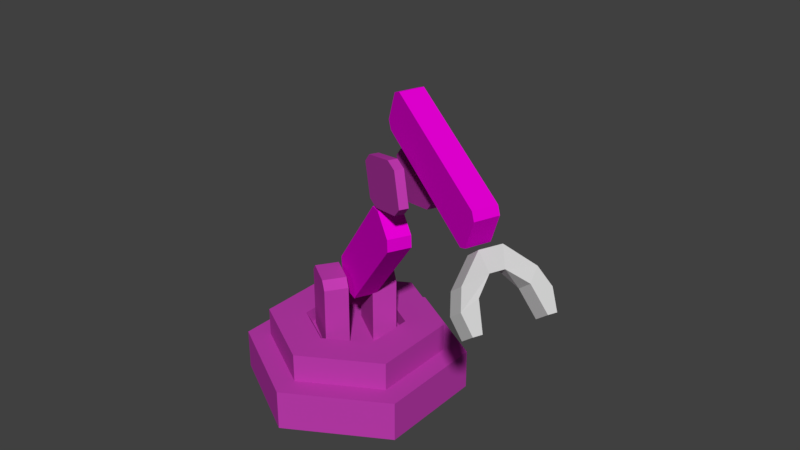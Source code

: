 # Source: inserter.blend  (saved by Blender 2.78.0; exported with 4.5.12 LTS)
import bpy
from mathutils import Matrix  # noqa: F401  (used for matrix-valued properties, if any)

bpy.ops.wm.read_factory_settings(use_empty=True)
scene = bpy.context.scene
scene.name = 'Scene'

# ---- collections
col_collection_1 = bpy.data.collections.new('Collection 1'); scene.collection.children.link(col_collection_1)

# ---- materials (node trees are filled in below, after node groups)
mat_material_006 = bpy.data.materials.new('Material.006')
mat_material_006.alpha_threshold = 0.0
mat_material_006.use_transparent_shadow = False
mat_material_006.diffuse_color = (0.5173, 0.04506, 0.4285, 1.0)
mat_material_006.roughness = 0.5
mat_material = bpy.data.materials.new('Material')
mat_material.alpha_threshold = 0.0
mat_material.use_transparent_shadow = False
mat_material.diffuse_color = (0.8, 0.0, 0.6717, 1.0)
mat_material.roughness = 0.5
mat_material.specular_intensity = 0.005263
mat_material_007 = bpy.data.materials.new('Material.007')
mat_material_007.alpha_threshold = 0.0
mat_material_007.use_transparent_shadow = False
mat_material_007.diffuse_color = (0.65, 0.65, 0.65, 1.0)
mat_material_007.roughness = 0.5
mat_material_007.specular_intensity = 1.0

# ---- material node trees

# ---- world
world_world = bpy.data.worlds.new('World'); scene.world = world_world
world_world.color = (0.05088, 0.05088, 0.05088)
world_world.use_sun_shadow = False
world_world.sun_shadow_jitter_overblur = 0.0
world_world.cycles.sampling_method = 'MANUAL'

# ---- meshes
me_cylinder_001 = bpy.data.meshes.new('Cylinder.001')
me_cylinder_001.from_pydata([(0.2956, -1.292e-08, 0.0501), (0.2956, -1.292e-08, -0.03706), (0.1478, -0.256, 0.0501), (0.1478, -0.256, -0.03706), (-0.1478, -0.256, 0.0501), (-0.1478, -0.256, -0.03706), (-0.2956, 3.877e-08, 0.0501), (-0.2956, 3.877e-08, -0.03706), (-0.1478, 0.256, 0.0501), (-0.1478, 0.256, -0.03706), (0.1478, 0.256, 0.0501), (0.1478, 0.256, -0.03706), (0.1987, -0.1297, -0.03706), (0.1987, 0.1297, -0.03706), (-0.1987, -0.1297, -0.03706), (-0.1987, 0.1297, -0.03706), (0.06623, 0.1297, -0.03706), (-0.06623, 0.1297, -0.03706), (0.06623, -0.1297, -0.03706), (-0.06623, -0.1297, -0.03706), (0.3305, -0.5725, -0.1215), (0.661, -3.193e-08, -0.1215), (0.3305, 0.5725, -0.1215), (0.3305, 0.5725, -0.3652), (-0.3305, 0.5725, -0.3652), (-0.3305, 0.5725, -0.1215), (0.5212, -2.647e-08, 0.0501), (0.2606, -0.4513, 0.0501), (-0.2606, -0.4513, 0.0501), (-0.5212, 6.465e-08, 0.0501), (-0.2606, 0.4513, 0.0501), (0.2606, 0.4513, 0.0501), (0.5212, -2.61e-08, -0.1215), (0.2606, -0.4513, -0.1215), (-0.2606, -0.4513, -0.1215), (-0.5212, 6.503e-08, -0.1215), (-0.2606, 0.4513, -0.1215), (0.2606, 0.4513, -0.1215), (0.3974, -1.708e-08, -0.3652), (0.1987, -0.3441, -0.3652), (-0.1987, -0.3441, -0.3652), (-0.3974, 5.239e-08, -0.3652), (-0.1987, 0.3441, -0.3652), (0.1987, 0.3441, -0.3652), (0.5212, -2.61e-08, -0.3652), (0.2606, 0.4513, -0.3652), (0.2606, -0.4513, -0.3652), (-0.2606, -0.4513, -0.3652), (-0.5212, 6.503e-08, -0.3652), (-0.2606, 0.4513, -0.3652), (-0.3305, -0.5725, -0.1215), (-0.661, 8.365e-08, -0.1215), (0.661, -3.193e-08, -0.3652), (0.3305, -0.5725, -0.3652), (-0.3305, -0.5725, -0.3652), (-0.661, 8.365e-08, -0.3652)], [], [(0, 1, 3, 2), (2, 3, 5, 4), (4, 5, 7, 6), (6, 7, 9, 8), (8, 9, 11, 10), (10, 11, 1, 0), (2, 4, 28, 27), (1, 11, 13, 12, 3), (9, 15, 17, 16, 13, 11), (5, 3, 12, 18, 19, 14), (17, 19, 18, 16), (12, 13, 16, 18), (14, 19, 17, 15), (25, 22, 23, 24), (4, 6, 29, 28), (49, 48, 55, 24), (0, 2, 27, 26), (6, 8, 30, 29), (37, 32, 21, 22), (30, 31, 37, 36), (26, 27, 33, 32), (28, 29, 35, 34), (31, 26, 32, 37), (29, 30, 36, 35), (27, 28, 34, 33), (33, 34, 50, 20), (48, 47, 54, 55), (36, 37, 22, 25), (10, 0, 26, 31), (44, 45, 23, 52), (8, 10, 31, 30), (41, 40, 47, 48), (38, 43, 45, 44), (42, 41, 48, 49), (39, 38, 44, 46), (43, 42, 49, 45), (40, 39, 46, 47), (20, 50, 54, 53), (51, 25, 24, 55), (22, 21, 52, 23), (21, 20, 53, 52), (50, 51, 55, 54), (34, 35, 51, 50), (46, 44, 52, 53), (45, 49, 24, 23), (35, 36, 25, 51), (47, 46, 53, 54), (32, 33, 20, 21), (7, 5, 14, 15, 9), (38, 39, 40, 41, 42, 43)])
me_cylinder_001.materials.append(mat_material_006)
me_cylinder_001.use_remesh_preserve_volume = False
me_cylinder_001.use_remesh_preserve_attributes = False
me_cylinder_001.use_mirror_vertex_groups = False
me_cylinder_001.update()
me_cylinder_005 = bpy.data.meshes.new('Cylinder.005')
me_cylinder_005.from_pydata([(0.137, 0.21, -0.2028), (-0.137, 0.21, -0.2028), (0.137, -0.21, -0.2028), (-0.137, -0.21, -0.2028), (-0.137, 0.06999, -0.2028), (-0.137, -0.06999, -0.2028), (0.137, 0.06999, -0.2028), (0.137, -0.06999, -0.2028), (0.137, -0.06999, -0.04609), (0.137, -0.21, -0.04609), (-0.137, -0.06999, -0.04609), (-0.137, -0.21, -0.04609), (-0.137, 0.21, -0.04609), (0.137, 0.21, -0.04609), (0.137, 0.06999, -0.04609), (-0.137, 0.06999, -0.04609), (0.09074, 0.21, 0.2152), (0.137, 0.21, 0.1689), (-0.137, 0.21, 0.1689), (-0.09074, 0.21, 0.2152), (0.137, -0.21, 0.1689), (0.09074, -0.21, 0.2152), (-0.09074, -0.21, 0.2152), (-0.137, -0.21, 0.1689), (0.09074, -0.06999, 0.2152), (0.137, -0.06999, 0.1689), (-0.137, -0.06999, 0.1689), (-0.09074, -0.06999, 0.2152), (-0.09074, 0.06999, 0.2152), (-0.137, 0.06999, 0.1689), (0.137, 0.06999, 0.1689), (0.09074, 0.06999, 0.2152)], [], [(10, 11, 23, 26), (14, 13, 17, 30), (9, 8, 25, 20), (21, 24, 27, 22), (12, 15, 29, 18), (13, 12, 18, 19, 16, 17), (11, 9, 20, 21, 22, 23), (3, 2, 9, 11), (5, 3, 11, 10), (2, 7, 8, 9), (1, 4, 15, 12), (6, 0, 13, 14), (4, 6, 14, 15), (0, 1, 12, 13), (28, 29, 15, 14, 30, 31), (24, 21, 20, 25), (26, 23, 22, 27), (18, 29, 28, 19), (16, 31, 30, 17), (16, 19, 28, 31), (7, 5, 10, 26, 27, 24, 25, 8), (3, 5, 7, 2), (0, 6, 4, 1)])
me_cylinder_005.materials.append(mat_material_006)
me_cylinder_005.use_remesh_preserve_volume = False
me_cylinder_005.use_remesh_preserve_attributes = False
me_cylinder_005.use_mirror_vertex_groups = False
me_cylinder_005.update()
me_cylinder_002 = bpy.data.meshes.new('Cylinder.002')
me_cylinder_002.from_pydata([(0.1259, -0.05972, 0.06073), (0.1932, -0.05598, 0.08195), (-0.03616, -0.07181, 0.2018), (-0.01505, -0.06944, 0.1344), (0.1852, 0.07621, 0.08409), (0.1179, 0.07248, 0.06287), (-0.02305, 0.06276, 0.1365), (-0.04417, 0.06039, 0.2039), (0.3074, 0.07078, 0.8781), (0.3747, 0.07451, 0.8993), (0.5156, 0.08424, 0.8257), (0.5368, 0.08661, 0.7583), (0.3827, -0.05768, 0.8972), (0.3154, -0.06142, 0.876), (0.5448, -0.04559, 0.7561), (0.5236, -0.04796, 0.8236)], [], [(0, 1, 14, 15, 12, 13, 2, 3), (4, 11, 14, 1), (7, 2, 13, 8), (6, 7, 8, 9, 10, 11, 4, 5), (10, 9, 12, 15), (2, 7, 6, 3), (0, 5, 4, 1), (8, 13, 12, 9), (10, 15, 14, 11), (0, 3, 6, 5)])
me_cylinder_002.materials.append(mat_material)
me_cylinder_002.use_remesh_preserve_volume = False
me_cylinder_002.use_remesh_preserve_attributes = False
me_cylinder_002.use_mirror_vertex_groups = False
me_cylinder_002.update()
me_cylinder_003 = bpy.data.meshes.new('Cylinder.003')
me_cylinder_003.from_pydata([(-0.127, 0.06271, 0.1427), (-0.2025, 0.06295, 0.1051), (-0.2106, 0.06095, -0.08909), (-0.1386, 0.05987, -0.1328), (-0.2035, -0.05724, 0.1064), (-0.1281, -0.05748, 0.144), (-0.1396, -0.06032, -0.1315), (-0.2117, -0.05924, -0.08781), (0.2117, 0.05924, 0.08781), (0.1396, 0.06032, 0.1315), (0.1281, 0.05748, -0.144), (0.2035, 0.05724, -0.1064), (0.1386, -0.05987, 0.1328), (0.2106, -0.06095, 0.08909), (0.2025, -0.06295, -0.1051), (0.127, -0.06271, -0.1427), (-0.2021, 0.1136, 0.1046), (-0.1266, 0.1134, 0.1421), (-0.1381, 0.1105, -0.1334), (-0.2102, 0.1116, -0.08963), (-0.1285, -0.1081, 0.1445), (-0.204, -0.1079, 0.1069), (-0.2121, -0.1099, -0.08727), (-0.14, -0.111, -0.131), (0.14, 0.111, 0.131), (0.2121, 0.1099, 0.08727), (0.204, 0.1079, -0.1069), (0.1285, 0.1081, -0.1445), (0.2102, -0.1116, 0.08963), (0.1381, -0.1105, 0.1334), (0.1266, -0.1134, -0.1421), (0.2021, -0.1136, -0.1046)], [], [(18, 19, 16, 17, 24, 25, 26, 27), (0, 9, 24, 17), (10, 3, 18, 27), (12, 5, 20, 29), (20, 21, 22, 23, 30, 31, 28, 29), (8, 11, 26, 25), (2, 1, 16, 19), (6, 7, 4, 5, 12, 13, 14, 15), (14, 13, 28, 31), (6, 15, 30, 23), (4, 7, 22, 21), (0, 17, 16, 1), (18, 3, 2, 19), (12, 29, 28, 13), (30, 15, 14, 31), (22, 7, 6, 23), (8, 25, 24, 9), (20, 5, 4, 21), (10, 27, 26, 11), (2, 3, 10, 11, 8, 9, 0, 1)])
me_cylinder_003.materials.append(mat_material_006)
me_cylinder_003.use_remesh_preserve_volume = False
me_cylinder_003.use_remesh_preserve_attributes = False
me_cylinder_003.use_mirror_vertex_groups = False
me_cylinder_003.update()
me_cylinder = bpy.data.meshes.new('Cylinder')
me_cylinder.from_pydata([(0.577, 0.06294, -0.6258), (0.5673, 0.06382, -0.6749), (0.4108, 0.06852, -0.7797), (0.3616, 0.06941, -0.77), (0.5645, -0.06859, -0.6767), (0.5743, -0.06948, -0.6276), (0.3589, -0.06301, -0.7718), (0.408, -0.06389, -0.7816), (0.09846, 0.0639, 0.02204), (0.1501, 0.06297, 0.01182), (-0.06533, 0.06944, -0.1324), (-0.05513, 0.06851, -0.08081), (0.1473, -0.06944, 0.009989), (0.09571, -0.06852, 0.02021), (-0.05788, -0.0639, -0.08264), (-0.06808, -0.06298, -0.1342)], [], [(12, 13, 14, 15, 6, 7, 4, 5), (2, 1, 4, 7), (9, 12, 5, 0), (10, 11, 8, 9, 0, 1, 2, 3), (0, 5, 4, 1), (2, 7, 6, 3), (15, 10, 3, 6), (8, 13, 12, 9), (10, 15, 14, 11), (11, 14, 13, 8)])
me_cylinder.materials.append(mat_material)
me_cylinder.use_remesh_preserve_volume = False
me_cylinder.use_remesh_preserve_attributes = False
me_cylinder.use_mirror_vertex_groups = False
me_cylinder.update()
me_cylinder_004 = bpy.data.meshes.new('Cylinder.004')
me_cylinder_004.from_pydata([(0.01558, 0.06722, 0.1604), (-0.09278, 0.0701, 0.1303), (0.01169, -0.06451, 0.1618), (-0.09667, -0.06164, 0.1317), (0.03467, 0.04217, 0.04669), (-0.05988, 0.04503, 0.0523), (0.03215, -0.04312, 0.04761), (-0.0624, -0.04026, 0.05323), (-0.04247, -0.1395, -0.07063), (0.06589, -0.1424, -0.0405), (-0.0342, 0.1402, -0.07368), (0.07416, 0.1373, -0.04355), (0.05704, 0.2045, 0.02444), (-0.05132, 0.2074, -0.005698), (0.04488, -0.2069, 0.02892), (-0.06349, -0.2041, -0.001213), (0.08801, 0.245, -0.08308), (-0.02035, 0.2479, -0.1132), (0.07333, -0.2515, -0.07766), (-0.03503, -0.2486, -0.1078), (0.009413, 0.1741, -0.2273), (0.01093, 0.2254, -0.2278), (0.1058, -0.2334, -0.1927), (0.1073, -0.1821, -0.1933), (-0.00255, -0.2305, -0.2229), (-0.001032, -0.1792, -0.2234), (0.1193, 0.2225, -0.1977), (0.1178, 0.1712, -0.1971)], [], [(0, 2, 6, 4), (6, 7, 5, 4), (4, 5, 10, 11), (3, 1, 5, 7), (1, 13, 5), (18, 19, 24, 22), (3, 7, 15), (16, 11, 27, 26), (1, 0, 12, 13), (6, 2, 14), (15, 7, 8, 19), (3, 15, 14, 2), (4, 12, 0), (14, 15, 19, 18), (5, 13, 17, 10), (7, 6, 9, 8), (13, 12, 16, 17), (12, 4, 11, 16), (6, 14, 18, 9), (27, 20, 21, 26), (25, 23, 22, 24), (17, 16, 26, 21), (9, 18, 22, 23), (19, 8, 25, 24), (8, 9, 23, 25), (11, 10, 20, 27), (10, 17, 21, 20)])
me_cylinder_004.materials.append(mat_material_007)
me_cylinder_004.use_remesh_preserve_volume = False
me_cylinder_004.use_remesh_preserve_attributes = False
me_cylinder_004.use_mirror_vertex_groups = False
me_cylinder_004.update()

# ---- objects
ob_mechanical_arm = bpy.data.objects.new('mechanical arm', me_cylinder_001)
ob_cylinder_005 = bpy.data.objects.new('Cylinder.005', me_cylinder_005)
ob_cylinder_002 = bpy.data.objects.new('Cylinder.002', me_cylinder_002)
ob_cylinder_003 = bpy.data.objects.new('Cylinder.003', me_cylinder_003)
ob_cylinder = bpy.data.objects.new('Cylinder', me_cylinder)
ob_cylinder_004 = bpy.data.objects.new('Cylinder.004', me_cylinder_004)

# ---- transforms, parenting, visibility, modifiers, constraints
ob_mechanical_arm.location = (0.0, 0.0, 0.0)
ob_mechanical_arm.rotation_euler = (0.0, 0.0, 0.5298)
ob_mechanical_arm.scale = (0.7457, 0.7457, 0.7457)
ob_mechanical_arm.delta_location = (0.0, 0.0, 0.4875)
ob_mechanical_arm.lineart.crease_threshold = 0.0
_vg = ob_mechanical_arm.vertex_groups.new(name='Bone')
_vg = ob_mechanical_arm.vertex_groups.new(name='Bone.001')
_vg = ob_mechanical_arm.vertex_groups.new(name='Bone.002')
_vg = ob_mechanical_arm.vertex_groups.new(name='Bone.004')
_vg = ob_mechanical_arm.vertex_groups.new(name='Bone.006')
_vg = ob_mechanical_arm.vertex_groups.new(name='Bone.003')
_vg = ob_mechanical_arm.vertex_groups.new(name='Bone.005')
_vg = ob_mechanical_arm.vertex_groups.new(name='Bone.007')
ob_cylinder_005.parent = ob_mechanical_arm
ob_cylinder_005.matrix_parent_inverse = Matrix(((0.8629, 0.5054, 0.0, 0.0), (-0.5054, 0.8629, 0.0, 0.0), (0.0, 0.0, 1.0, -0.4875), (0.0, 0.0, 0.0, 1.0)))
ob_cylinder_005.location = (3.317e-08, 6.195e-08, 0.0)
ob_cylinder_005.rotation_mode = 'XZY'
ob_cylinder_005.rotation_euler = (0.0, 0.0, -0.5883)
ob_cylinder_005.delta_location = (-4.756e-08, -1.439e-08, 0.6533)
ob_cylinder_005.lineart.crease_threshold = 0.0
_vg = ob_cylinder_005.vertex_groups.new(name='Bone')
_vg = ob_cylinder_005.vertex_groups.new(name='Bone.001')
_vg = ob_cylinder_005.vertex_groups.new(name='Bone.002')
_vg = ob_cylinder_005.vertex_groups.new(name='Bone.004')
_vg = ob_cylinder_005.vertex_groups.new(name='Bone.006')
_vg = ob_cylinder_005.vertex_groups.new(name='Bone.003')
_vg = ob_cylinder_005.vertex_groups.new(name='Bone.005')
_vg = ob_cylinder_005.vertex_groups.new(name='Bone.007')
ob_cylinder_002.parent = ob_cylinder_005
ob_cylinder_002.matrix_parent_inverse = Matrix(((0.9983, -0.05847, 0.0, 2.861e-08), (0.05847, 0.9983, 0.0, -2.355e-08), (0.0, 0.0, 1.0, -0.6111), (0.0, 0.0, 0.0, 1.0)))
ob_cylinder_002.location = (3.922e-08, 6.519e-08, 0.1322)
ob_cylinder_002.rotation_euler = (-0.01629, 0.2713, -0.002223)
ob_cylinder_002.delta_location = (-0.07088, 0.008223, 0.5482)
ob_cylinder_002.lineart.crease_threshold = 0.0
_vg = ob_cylinder_002.vertex_groups.new(name='Bone')
_vg.add([0, 1, 2, 3, 4, 5, 6, 7, 8, 9, 10, 11, 12, 13, 14, 15], 1.0, 'REPLACE')
_vg = ob_cylinder_002.vertex_groups.new(name='Bone.001')
_vg = ob_cylinder_002.vertex_groups.new(name='Bone.002')
_vg = ob_cylinder_002.vertex_groups.new(name='Bone.004')
_vg = ob_cylinder_002.vertex_groups.new(name='Bone.006')
_vg = ob_cylinder_002.vertex_groups.new(name='Bone.003')
_vg = ob_cylinder_002.vertex_groups.new(name='Bone.005')
_vg = ob_cylinder_002.vertex_groups.new(name='Bone.007')
_m = ob_cylinder_002.modifiers.new('Armature', 'ARMATURE')
ob_cylinder_003.parent = ob_cylinder_002
ob_cylinder_003.matrix_parent_inverse = Matrix(((0.9617, -0.05847, -0.2679, 0.2201), (0.05633, 0.9983, -0.01569, 0.003665), (0.2684, -1.075e-08, 0.9633, -0.5941), (0.0, 0.0, 0.0, 1.0)))
ob_cylinder_003.location = (0.02504, 0.001467, 0.06477)
ob_cylinder_003.rotation_mode = 'QUATERNION'
ob_cylinder_003.rotation_quaternion = (0.9876, 0.01257, -0.1564, -0.005698)
ob_cylinder_003.delta_location = (0.6011, 0.03177, 1.512)
ob_cylinder_003.lineart.crease_threshold = 0.0
_vg = ob_cylinder_003.vertex_groups.new(name='Bone')
_vg = ob_cylinder_003.vertex_groups.new(name='Bone.001')
_vg = ob_cylinder_003.vertex_groups.new(name='Bone.002')
_vg = ob_cylinder_003.vertex_groups.new(name='Bone.004')
_vg = ob_cylinder_003.vertex_groups.new(name='Bone.006')
_vg = ob_cylinder_003.vertex_groups.new(name='Bone.003')
_vg = ob_cylinder_003.vertex_groups.new(name='Bone.005')
_vg = ob_cylinder_003.vertex_groups.new(name='Bone.007')
ob_cylinder.parent = ob_cylinder_003
ob_cylinder.matrix_parent_inverse = Matrix(((0.9966, -0.07077, 0.04279, -0.705), (0.07049, 0.9975, 0.007984, -0.05339), (-0.04325, -0.00494, 0.9991, -1.201), (0.0, 0.0, 0.0, 1.0)))
ob_cylinder.location = (0.002515, -9.12e-05, -0.05446)
ob_cylinder.rotation_euler = (0.01593, -0.2729, -0.002294)
ob_cylinder.delta_location = (0.6703, 0.03427, 1.693)
ob_cylinder.lineart.crease_threshold = 0.0
_vg = ob_cylinder.vertex_groups.new(name='Bone')
_vg = ob_cylinder.vertex_groups.new(name='Bone.001')
_vg.add([0, 1, 2, 3, 4, 5, 6, 7, 8, 9, 10, 11, 12, 13, 14, 15], 1.0, 'REPLACE')
_vg = ob_cylinder.vertex_groups.new(name='Bone.002')
_vg = ob_cylinder.vertex_groups.new(name='Bone.004')
_vg = ob_cylinder.vertex_groups.new(name='Bone.006')
_vg = ob_cylinder.vertex_groups.new(name='Bone.003')
_vg = ob_cylinder.vertex_groups.new(name='Bone.005')
_vg = ob_cylinder.vertex_groups.new(name='Bone.007')
_m = ob_cylinder.modifiers.new('Armature', 'ARMATURE')
ob_cylinder_004.parent = ob_cylinder
ob_cylinder_004.matrix_parent_inverse = Matrix(((0.9479, -0.07169, 0.3104, -1.079), (0.06783, 0.9974, 0.02322, -0.07355), (-0.3113, -0.0009593, 0.9503, -1.042), (0.0, 0.0, 0.0, 1.0)))
ob_cylinder_004.location = (0.0, -3.539e-08, 0.0)
ob_cylinder_004.rotation_mode = 'QUATERNION'
ob_cylinder_004.rotation_quaternion = (0.9961, 0.006287, -0.08748, 8.398e-05)
ob_cylinder_004.delta_location = (1.364, 0.028, 0.5338)
ob_cylinder_004.lineart.crease_threshold = 0.0
_vg = ob_cylinder_004.vertex_groups.new(name='Bone')
_vg = ob_cylinder_004.vertex_groups.new(name='Bone.001')
_vg = ob_cylinder_004.vertex_groups.new(name='Bone.002')
for _i, _w in zip([5], [0.4619]): _vg.add([_i], _w, 'REPLACE')
_vg = ob_cylinder_004.vertex_groups.new(name='Bone.004')
_vg = ob_cylinder_004.vertex_groups.new(name='Bone.006')
for _i, _w in zip([8, 9, 18, 19, 22, 23, 24, 25], [0.07369, 0.04279, 0.0717, 0.4328, 0.9551, 0.9421, 0.8802, 0.8986]): _vg.add([_i], _w, 'REPLACE')
_vg = ob_cylinder_004.vertex_groups.new(name='Bone.003')
_vg = ob_cylinder_004.vertex_groups.new(name='Bone.005')
_vg = ob_cylinder_004.vertex_groups.new(name='Bone.007')
for _i, _w in zip([10, 11, 12, 13, 16, 17, 20, 21, 26, 27], [0.1169, 0.08732, 0.05501, 0.009853, 0.8311, 0.4716, 0.9146, 0.9115, 0.9707, 0.9275]): _vg.add([_i], _w, 'REPLACE')
_m = ob_cylinder_004.modifiers.new('Armature', 'ARMATURE')
_m = ob_cylinder_004.modifiers.new('Armature.001', 'ARMATURE')

# ---- collection membership
col_collection_1.objects.link(ob_mechanical_arm)
col_collection_1.objects.link(ob_cylinder_005)
col_collection_1.objects.link(ob_cylinder_002)
col_collection_1.objects.link(ob_cylinder_003)
col_collection_1.objects.link(ob_cylinder)
col_collection_1.objects.link(ob_cylinder_004)

# ---- scene / render settings (as saved in the file)
scene.frame_start = 1; scene.frame_end = 87; scene.frame_set(0)
scene.render.engine = 'BLENDER_EEVEE_NEXT'
scene.render.resolution_percentage = 50
scene.render.dither_intensity = 0.0
scene.cycles.use_denoising = False
scene.cycles.samples = 128
scene.cycles.sampling_pattern = 'TABULATED_SOBOL'
scene.cycles.light_sampling_threshold = 0.0
scene.cycles.use_adaptive_sampling = False
scene.cycles.use_light_tree = False
scene.cycles.blur_glossy = 0.0
scene.cycles.sample_clamp_indirect = 0.0
scene.view_settings.view_transform = 'Standard'
bpy.context.view_layer.update()

# ---- added for rendering (the .blend has no active camera and no usable light): camera, sun
cam_auto = bpy.data.cameras.new('AutoCamera')
cam_auto.lens = 50.0
cam_auto.sensor_width = 36.0
cam_auto.clip_end = 1000.0
ob_auto_camera = bpy.data.objects.new('AutoCamera', cam_auto)
scene.collection.objects.link(ob_auto_camera)
ob_auto_camera.location = (2.79928, -3.05509, 3.09553)
ob_auto_camera.rotation_euler = (1.09748, -7.21219e-08, 0.694738)
scene.camera = ob_auto_camera
light_auto_sun = bpy.data.lights.new('AutoSun', 'SUN')
light_auto_sun.energy = 3.0
light_auto_sun.angle = 0.0523599
ob_auto_sun = bpy.data.objects.new('AutoSun', light_auto_sun)
scene.collection.objects.link(ob_auto_sun)
ob_auto_sun.rotation_euler = (0.872665, 0.174533, 0.523599)
bpy.context.view_layer.update()
